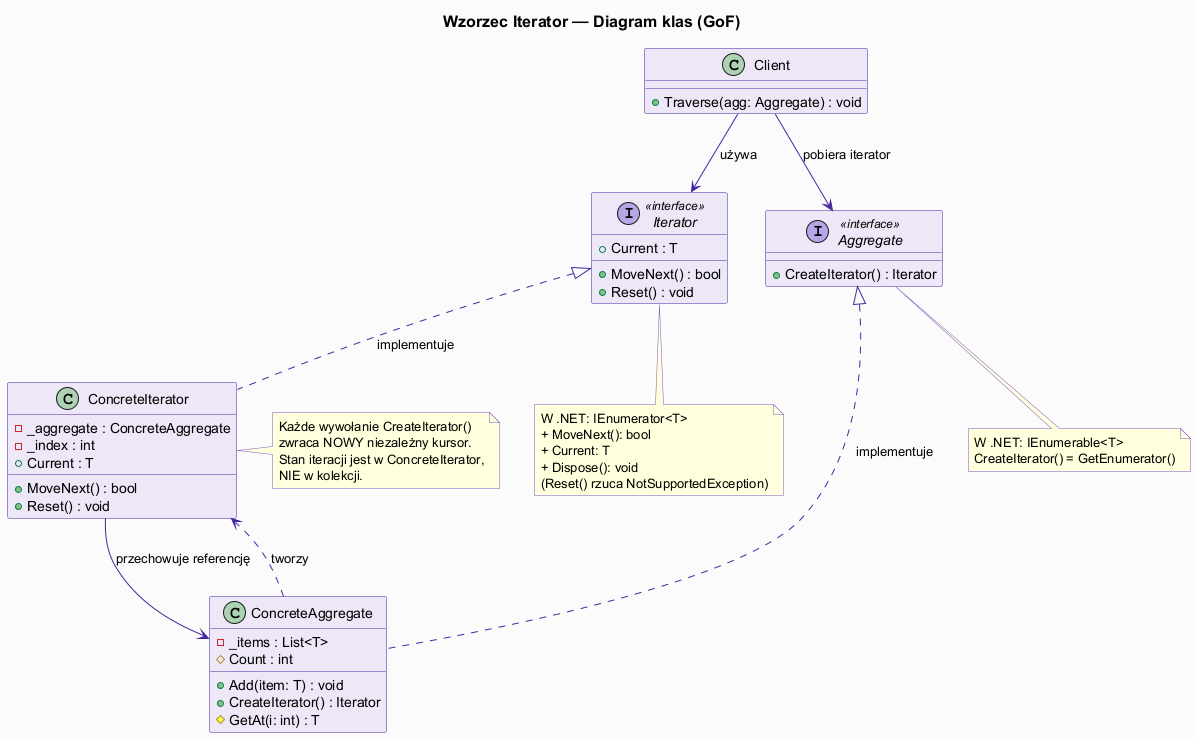

The diagram above was rendered by PlantUML. Its source (embedded in the PNG):
@startuml iterator_class_diagram
skinparam backgroundColor #FAFAFA
skinparam classBackgroundColor #EDE7F6
skinparam classBorderColor #4527A0
skinparam interfaceBackgroundColor #D1C4E9
skinparam interfaceBorderColor #311B92
skinparam arrowColor #4527A0
skinparam titleFontSize 16
skinparam noteBorderColor #7E57C2

title Wzorzec Iterator — Diagram klas (GoF)

interface Iterator <<interface>> {
  + MoveNext() : bool
  + Current : T
  + Reset() : void
}

interface Aggregate <<interface>> {
  + CreateIterator() : Iterator
}

class ConcreteIterator {
  - _aggregate : ConcreteAggregate
  - _index : int
  + MoveNext() : bool
  + Current : T
  + Reset() : void
}

class ConcreteAggregate {
  - _items : List<T>
  + Add(item: T) : void
  + CreateIterator() : Iterator
  # GetAt(i: int) : T
  # Count : int
}

class Client {
  + Traverse(agg: Aggregate) : void
}

Iterator <|.. ConcreteIterator : implementuje
Aggregate <|.. ConcreteAggregate : implementuje
ConcreteAggregate ..> ConcreteIterator : tworzy
ConcreteIterator --> ConcreteAggregate : przechowuje referencję
Client --> Iterator : używa
Client --> Aggregate : pobiera iterator

note right of ConcreteIterator
  Każde wywołanie CreateIterator()
  zwraca NOWY niezależny kursor.
  Stan iteracji jest w ConcreteIterator,
  NIE w kolekcji.
end note

note bottom of Aggregate
  W .NET: IEnumerable<T>
  CreateIterator() = GetEnumerator()
end note

note bottom of Iterator
  W .NET: IEnumerator<T>
  + MoveNext(): bool
  + Current: T
  + Dispose(): void
  (Reset() rzuca NotSupportedException)
end note

@enduml